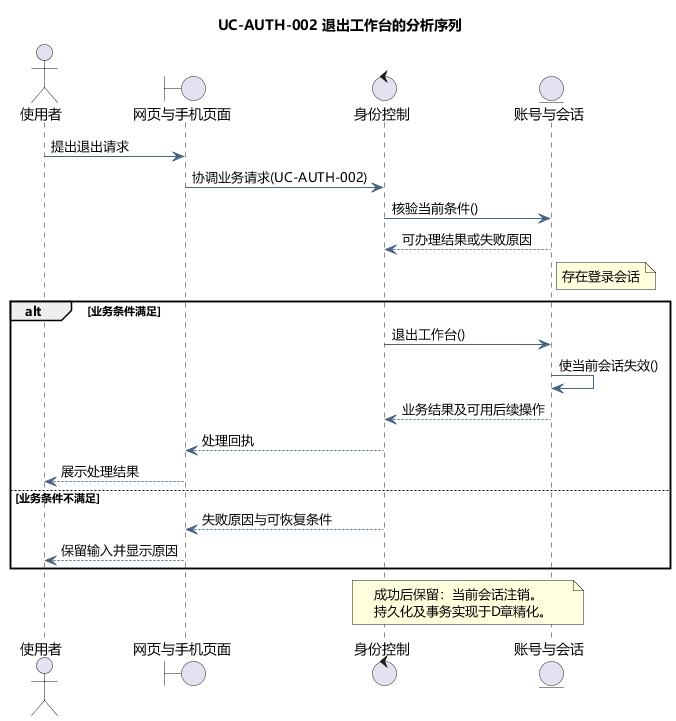

The diagram above was rendered by PlantUML. Its source (embedded in the PNG):
@startuml
skinparam defaultFontName Microsoft YaHei
skinparam shadowing false
skinparam backgroundColor #FFFFFF
skinparam ArrowColor #466482
skinparam classAttributeIconSize 0
hide empty members
title UC-AUTH-002 退出工作台的分析序列
actor "使用者" as actor
boundary "网页与手机页面" as page
control "身份控制" as ctl
entity "账号与会话" as model
actor -> page : 提出退出请求
page -> ctl : 协调业务请求(UC-AUTH-002)
ctl -> model : 核验当前条件()
model --> ctl : 可办理结果或失败原因
note right of model
存在登录会话
end note
alt 业务条件满足
ctl -> model : 退出工作台()
model -> model : 使当前会话失效()
model --> ctl : 业务结果及可用后续操作
ctl --> page : 处理回执
page --> actor : 展示处理结果
else 业务条件不满足
ctl --> page : 失败原因与可恢复条件
page --> actor : 保留输入并显示原因
end
note over ctl,model
成功后保留：当前会话注销。
持久化及事务实现于D章精化。
end note

@enduml